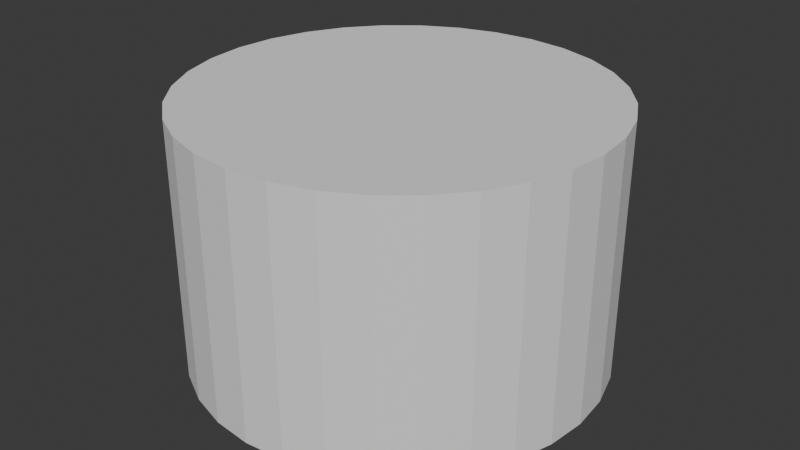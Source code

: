 # Source: baseGround.blend  (saved by Blender 4.1.23; exported with 4.5.12 LTS)
import bpy
from mathutils import Matrix  # noqa: F401  (used for matrix-valued properties, if any)

bpy.ops.wm.read_factory_settings(use_empty=True)
scene = bpy.context.scene
scene.name = 'Scene'

# ---- collections
col_collection = bpy.data.collections.new('Collection'); scene.collection.children.link(col_collection)

# ---- images (referenced by path relative to the original .blend; pixels are not part of the script)
import os
ASSET_DIR = os.environ.get("B2B_ASSET_DIR", "")  # directory of the original .blend (textures are referenced by path, not embedded)
HERE = os.path.dirname(os.path.abspath(__file__))  # packed textures are extracted next to this script under _unpacked/

def load_image(name, relpath, width, height, colorspace="sRGB"):
    """Load a texture the original file referenced (path relative to the .blend, or extracted next to this script)."""
    p = next((c for c in (os.path.join(HERE, relpath), os.path.join(ASSET_DIR, relpath)) if relpath and os.path.exists(c)), "")
    if p:
        img = bpy.data.images.load(p, check_existing=True)
        img.name = name
    else:  # same state as the original file: an image datablock whose file is absent (Cycles renders it pink)
        img = bpy.data.images.new(name, width, height)
        img.source = "FILE"
        img.filepath = "//" + (relpath or name)
    img.colorspace_settings.name = colorspace
    return img
img_grass_tiles_png = load_image('grass_tiles.png', 'grass_tiles.png', 1024, 1024, 'sRGB')

# ---- materials (node trees are filled in below, after node groups)
mat_x = bpy.data.materials.new('マテリアル')
mat_x.use_transparent_shadow = False
mat_001 = bpy.data.materials.new('マテリアル.001')
mat_001.use_transparent_shadow = False
mat_002 = bpy.data.materials.new('マテリアル.002')
mat_002.use_transparent_shadow = False

# ---- material node trees
mat_x.use_nodes = True; mat_x.node_tree.nodes.clear()
_N = mat_x.node_tree.nodes; _L = mat_x.node_tree.links
n0 = _N.new('ShaderNodeBsdfPrincipled'); n0.name = 'プリンシプルBSDF'; n0.location = (10, 300)
n0.inputs[0].default_value = (1.0, 1.0, 1.0, 1.0)
n1 = _N.new('ShaderNodeOutputMaterial'); n1.name = 'マテリアル出力'; n1.location = (300, 300)
_L.new(n0.outputs[0], n1.inputs[0])
n1.is_active_output = True
mat_001.use_nodes = True; mat_001.node_tree.nodes.clear()
_N = mat_001.node_tree.nodes; _L = mat_001.node_tree.links
n0 = _N.new('ShaderNodeBsdfPrincipled'); n0.name = 'プリンシプルBSDF'; n0.location = (10, 300)
n1 = _N.new('ShaderNodeOutputMaterial'); n1.name = 'マテリアル出力'; n1.location = (300, 300)
n2 = _N.new('ShaderNodeTexImage'); n2.name = '画像テクスチャ'; n2.location = (-280, 275)
n2.image = img_grass_tiles_png
_L.new(n0.outputs[0], n1.inputs[0])
_L.new(n2.outputs[0], n0.inputs[0])
n1.is_active_output = True
mat_002.use_nodes = True; mat_002.node_tree.nodes.clear()
_N = mat_002.node_tree.nodes; _L = mat_002.node_tree.links
n0 = _N.new('ShaderNodeBsdfPrincipled'); n0.name = 'プリンシプルBSDF'; n0.location = (10, 300)
n0.inputs[0].default_value = (0.8008, 0.3043, 0.00416, 1.0)
n0.inputs[2].default_value = 1.0
n1 = _N.new('ShaderNodeOutputMaterial'); n1.name = 'マテリアル出力'; n1.location = (300, 300)
_L.new(n0.outputs[0], n1.inputs[0])
n1.is_active_output = True

# ---- world
world_world = bpy.data.worlds.new('World'); scene.world = world_world
world_world.use_nodes = True; world_world.node_tree.nodes.clear()
_N = world_world.node_tree.nodes; _L = world_world.node_tree.links
n0 = _N.new('ShaderNodeOutputWorld'); n0.name = 'World Output'; n0.location = (300, 300)
n1 = _N.new('ShaderNodeBackground'); n1.name = 'Background'; n1.location = (10, 300)
n1.inputs[0].default_value = (0.05088, 0.05088, 0.05088, 1.0)
_L.new(n1.outputs[0], n0.inputs[0])
n0.is_active_output = True
world_world.color = (0.05088, 0.05088, 0.05088)
world_world.use_sun_shadow = False
world_world.sun_shadow_jitter_overblur = 0.0

# ---- meshes
me_x = bpy.data.meshes.new('円柱')
me_x.from_pydata([(1.463e-10, 1.039, -1.0), (0.0, 1.0, 1.0), (0.2028, 1.019, -1.0), (0.1951, 0.9808, 1.0), (0.3977, 0.9602, -1.0), (0.3827, 0.9239, 1.0), (0.5774, 0.8641, -1.0), (0.5556, 0.8315, 1.0), (0.7349, 0.7349, -1.0), (0.7071, 0.7071, 1.0), (0.8641, 0.5774, -1.0), (0.8315, 0.5556, 1.0), (0.9602, 0.3977, -1.0), (0.9239, 0.3827, 1.0), (1.019, 0.2028, -1.0), (0.9808, 0.1951, 1.0), (1.039, -2.341e-10, -1.0), (1.0, 0.0, 1.0), (1.019, -0.2028, -1.0), (0.9808, -0.1951, 1.0), (0.9602, -0.3977, -1.0), (0.9239, -0.3827, 1.0), (0.8641, -0.5774, -1.0), (0.8315, -0.5556, 1.0), (0.7349, -0.7349, -1.0), (0.7071, -0.7071, 1.0), (0.5774, -0.8641, -1.0), (0.5556, -0.8315, 1.0), (0.3977, -0.9602, -1.0), (0.3827, -0.9239, 1.0), (0.2028, -1.019, -1.0), (0.1951, -0.9808, 1.0), (1.463e-10, -1.039, -1.0), (0.0, -1.0, 1.0), (-0.2028, -1.019, -1.0), (-0.1951, -0.9808, 1.0), (-0.3977, -0.9602, -1.0), (-0.3827, -0.9239, 1.0), (-0.5774, -0.8641, -1.0), (-0.5556, -0.8315, 1.0), (-0.7349, -0.7349, -1.0), (-0.7071, -0.7071, 1.0), (-0.8641, -0.5774, -1.0), (-0.8315, -0.5556, 1.0), (-0.9602, -0.3977, -1.0), (-0.9239, -0.3827, 1.0), (-1.019, -0.2028, -1.0), (-0.9808, -0.1951, 1.0), (-1.039, -2.341e-10, -1.0), (-1.0, 0.0, 1.0), (-1.019, 0.2028, -1.0), (-0.9808, 0.1951, 1.0), (-0.9602, 0.3977, -1.0), (-0.9239, 0.3827, 1.0), (-0.8641, 0.5774, -1.0), (-0.8315, 0.5556, 1.0), (-0.7349, 0.7349, -1.0), (-0.7071, 0.7071, 1.0), (-0.5774, 0.8641, -1.0), (-0.5556, 0.8315, 1.0), (-0.3977, 0.9602, -1.0), (-0.3827, 0.9239, 1.0), (-0.2028, 1.019, -1.0), (-0.1951, 0.9808, 1.0)], [], [(0, 1, 3, 2), (2, 3, 5, 4), (4, 5, 7, 6), (6, 7, 9, 8), (8, 9, 11, 10), (10, 11, 13, 12), (12, 13, 15, 14), (14, 15, 17, 16), (16, 17, 19, 18), (18, 19, 21, 20), (20, 21, 23, 22), (22, 23, 25, 24), (24, 25, 27, 26), (26, 27, 29, 28), (28, 29, 31, 30), (30, 31, 33, 32), (32, 33, 35, 34), (34, 35, 37, 36), (36, 37, 39, 38), (38, 39, 41, 40), (40, 41, 43, 42), (42, 43, 45, 44), (44, 45, 47, 46), (46, 47, 49, 48), (48, 49, 51, 50), (50, 51, 53, 52), (52, 53, 55, 54), (54, 55, 57, 56), (56, 57, 59, 58), (58, 59, 61, 60), (3, 1, 63, 61, 59, 57, 55, 53, 51, 49, 47, 45, 43, 41, 39, 37, 35, 33, 31, 29, 27, 25, 23, 21, 19, 17, 15, 13, 11, 9, 7, 5), (60, 61, 63, 62), (62, 63, 1, 0), (0, 2, 4, 6, 8, 10, 12, 14, 16, 18, 20, 22, 24, 26, 28, 30, 32, 34, 36, 38, 40, 42, 44, 46, 48, 50, 52, 54, 56, 58, 60, 62)])
me_x.polygons.foreach_set('use_smooth', [True] * 34)
me_x.polygons.foreach_set('material_index', [0, 0, 0, 0, 0, 0, 0, 0, 0, 0, 0, 0, 0, 0, 0, 0, 0, 0, 0, 0, 0, 0, 0, 0, 0, 0, 0, 0, 0, 0, 2, 0, 0, 0])
_uv = me_x.uv_layers.new(name='UVマップ')
_uv.uv.foreach_set('vector', [1.0, 0.5, 1.0, 1.0, 0.9688, 1.0, 0.9688, 0.5, 0.9688, 0.5, 0.9688, 1.0, 0.9375, 1.0, 0.9375, 0.5, 0.9375, 0.5, 0.9375, 1.0, 0.9062, 1.0, 0.9062, 0.5, 0.9062, 0.5, 0.9062, 1.0, 0.875, 1.0, 0.875, 0.5, 0.875, 0.5, 0.875, 1.0, 0.8438, 1.0, 0.8438, 0.5, 0.8438, 0.5, 0.8438, 1.0, 0.8125, 1.0, 0.8125, 0.5, 0.8125, 0.5, 0.8125, 1.0, 0.7812, 1.0, 0.7812, 0.5, 0.7812, 0.5, 0.7812, 1.0, 0.75, 1.0, 0.75, 0.5, 0.75, 0.5, 0.75, 1.0, 0.7188, 1.0, 0.7188, 0.5, 0.7188, 0.5, 0.7188, 1.0, 0.6875, 1.0, 0.6875, 0.5, 0.6875, 0.5, 0.6875, 1.0, 0.6562, 1.0, 0.6562, 0.5, 0.6562, 0.5, 0.6562, 1.0, 0.625, 1.0, 0.625, 0.5, 0.625, 0.5, 0.625, 1.0, 0.5938, 1.0, 0.5938, 0.5, 0.5938, 0.5, 0.5938, 1.0, 0.5625, 1.0, 0.5625, 0.5, 0.5625, 0.5, 0.5625, 1.0, 0.5312, 1.0, 0.5312, 0.5, 0.5312, 0.5, 0.5312, 1.0, 0.5, 1.0, 0.5, 0.5, 0.5, 0.5, 0.5, 1.0, 0.4688, 1.0, 0.4688, 0.5, 0.4688, 0.5, 0.4688, 1.0, 0.4375, 1.0, 0.4375, 0.5, 0.4375, 0.5, 0.4375, 1.0, 0.4062, 1.0, 0.4062, 0.5, 0.4062, 0.5, 0.4062, 1.0, 0.375, 1.0, 0.375, 0.5, 0.375, 0.5, 0.375, 1.0, 0.3438, 1.0, 0.3438, 0.5, 0.3438, 0.5, 0.3438, 1.0, 0.3125, 1.0, 0.3125, 0.5, 0.3125, 0.5, 0.3125, 1.0, 0.2812, 1.0, 0.2812, 0.5, 0.2812, 0.5, 0.2812, 1.0, 0.25, 1.0, 0.25, 0.5, 0.25, 0.5, 0.25, 1.0, 0.2188, 1.0, 0.2188, 0.5, 0.2188, 0.5, 0.2188, 1.0, 0.1875, 1.0, 0.1875, 0.5, 0.1875, 0.5, 0.1875, 1.0, 0.1562, 1.0, 0.1562, 0.5, 0.1562, 0.5, 0.1562, 1.0, 0.125, 1.0, 0.125, 0.5, 0.125, 0.5, 0.125, 1.0, 0.09375, 1.0, 0.09375, 0.5, 0.09375, 0.5, 0.09375, 1.0, 0.0625, 1.0, 0.0625, 0.5, 0.2968, 0.4854, 0.25, 0.49, 0.2032, 0.4854, 0.1582, 0.4717, 0.1167, 0.4496, 0.08029, 0.4197, 0.05045, 0.3833, 0.02827, 0.3418, 0.01461, 0.2968, 0.01, 0.25, 0.01461, 0.2032, 0.02827, 0.1582, 0.05045, 0.1167, 0.08029, 0.08029, 0.1167, 0.05045, 0.1582, 0.02827, 0.2032, 0.01461, 0.25, 0.01, 0.2968, 0.01461, 0.3418, 0.02827, 0.3833, 0.05045, 0.4197, 0.08029, 0.4496, 0.1167, 0.4717, 0.1582, 0.4854, 0.2032, 0.49, 0.25, 0.4854, 0.2968, 0.4717, 0.3418, 0.4496, 0.3833, 0.4197, 0.4197, 0.3833, 0.4496, 0.3418, 0.4717, 0.0625, 0.5, 0.0625, 1.0, 0.03125, 1.0, 0.03125, 0.5, 0.03125, 0.5, 0.03125, 1.0, 0.0, 1.0, 0.0, 0.5, 0.75, 0.49, 0.7968, 0.4854, 0.8418, 0.4717, 0.8833, 0.4496, 0.9197, 0.4197, 0.9496, 0.3833, 0.9717, 0.3418, 0.9854, 0.2968, 0.99, 0.25, 0.9854, 0.2032, 0.9717, 0.1582, 0.9496, 0.1167, 0.9197, 0.08029, 0.8833, 0.05045, 0.8418, 0.02827, 0.7968, 0.01461, 0.75, 0.01, 0.7032, 0.01461, 0.6582, 0.02827, 0.6167, 0.05045, 0.5803, 0.08029, 0.5504, 0.1167, 0.5283, 0.1582, 0.5146, 0.2032, 0.51, 0.25, 0.5146, 0.2968, 0.5283, 0.3418, 0.5504, 0.3833, 0.5803, 0.4197, 0.6167, 0.4496, 0.6582, 0.4717, 0.7032, 0.4854])
me_x.materials.append(mat_x)
me_x.materials.append(mat_001)
me_x.materials.append(mat_002)
me_x.update()
me_001 = bpy.data.meshes.new('円柱.001')
me_001.from_pydata([(0.0, 1.0, -1.0), (0.0, 1.0, 1.0), (0.1951, 0.9808, -1.0), (0.1951, 0.9808, 1.0), (0.3827, 0.9239, -1.0), (0.3827, 0.9239, 1.0), (0.5556, 0.8315, -1.0), (0.5556, 0.8315, 1.0), (0.7071, 0.7071, -1.0), (0.7071, 0.7071, 1.0), (0.8315, 0.5556, -1.0), (0.8315, 0.5556, 1.0), (0.9239, 0.3827, -1.0), (0.9239, 0.3827, 1.0), (0.9808, 0.1951, -1.0), (0.9808, 0.1951, 1.0), (1.0, 0.0, -1.0), (1.0, 0.0, 1.0), (0.9808, -0.1951, -1.0), (0.9808, -0.1951, 1.0), (0.9239, -0.3827, -1.0), (0.9239, -0.3827, 1.0), (0.8315, -0.5556, -1.0), (0.8315, -0.5556, 1.0), (0.7071, -0.7071, -1.0), (0.7071, -0.7071, 1.0), (0.5556, -0.8315, -1.0), (0.5556, -0.8315, 1.0), (0.3827, -0.9239, -1.0), (0.3827, -0.9239, 1.0), (0.1951, -0.9808, -1.0), (0.1951, -0.9808, 1.0), (0.0, -1.0, -1.0), (0.0, -1.0, 1.0), (-0.1951, -0.9808, -1.0), (-0.1951, -0.9808, 1.0), (-0.3827, -0.9239, -1.0), (-0.3827, -0.9239, 1.0), (-0.5556, -0.8315, -1.0), (-0.5556, -0.8315, 1.0), (-0.7071, -0.7071, -1.0), (-0.7071, -0.7071, 1.0), (-0.8315, -0.5556, -1.0), (-0.8315, -0.5556, 1.0), (-0.9239, -0.3827, -1.0), (-0.9239, -0.3827, 1.0), (-0.9808, -0.1951, -1.0), (-0.9808, -0.1951, 1.0), (-1.0, 0.0, -1.0), (-1.0, 0.0, 1.0), (-0.9808, 0.1951, -1.0), (-0.9808, 0.1951, 1.0), (-0.9239, 0.3827, -1.0), (-0.9239, 0.3827, 1.0), (-0.8315, 0.5556, -1.0), (-0.8315, 0.5556, 1.0), (-0.7071, 0.7071, -1.0), (-0.7071, 0.7071, 1.0), (-0.5556, 0.8315, -1.0), (-0.5556, 0.8315, 1.0), (-0.3827, 0.9239, -1.0), (-0.3827, 0.9239, 1.0), (-0.1951, 0.9808, -1.0), (-0.1951, 0.9808, 1.0)], [], [(0, 1, 3, 2), (2, 3, 5, 4), (4, 5, 7, 6), (6, 7, 9, 8), (8, 9, 11, 10), (10, 11, 13, 12), (12, 13, 15, 14), (14, 15, 17, 16), (16, 17, 19, 18), (18, 19, 21, 20), (20, 21, 23, 22), (22, 23, 25, 24), (24, 25, 27, 26), (26, 27, 29, 28), (28, 29, 31, 30), (30, 31, 33, 32), (32, 33, 35, 34), (34, 35, 37, 36), (36, 37, 39, 38), (38, 39, 41, 40), (40, 41, 43, 42), (42, 43, 45, 44), (44, 45, 47, 46), (46, 47, 49, 48), (48, 49, 51, 50), (50, 51, 53, 52), (52, 53, 55, 54), (54, 55, 57, 56), (56, 57, 59, 58), (58, 59, 61, 60), (3, 1, 63, 61, 59, 57, 55, 53, 51, 49, 47, 45, 43, 41, 39, 37, 35, 33, 31, 29, 27, 25, 23, 21, 19, 17, 15, 13, 11, 9, 7, 5), (60, 61, 63, 62), (62, 63, 1, 0), (0, 2, 4, 6, 8, 10, 12, 14, 16, 18, 20, 22, 24, 26, 28, 30, 32, 34, 36, 38, 40, 42, 44, 46, 48, 50, 52, 54, 56, 58, 60, 62)])
_uv = me_001.uv_layers.new(name='UVマップ')
_uv.uv.foreach_set('vector', [1.0, 0.5, 1.0, 1.0, 0.9688, 1.0, 0.9688, 0.5, 0.9688, 0.5, 0.9688, 1.0, 0.9375, 1.0, 0.9375, 0.5, 0.9375, 0.5, 0.9375, 1.0, 0.9062, 1.0, 0.9062, 0.5, 0.9062, 0.5, 0.9062, 1.0, 0.875, 1.0, 0.875, 0.5, 0.875, 0.5, 0.875, 1.0, 0.8438, 1.0, 0.8438, 0.5, 0.8438, 0.5, 0.8438, 1.0, 0.8125, 1.0, 0.8125, 0.5, 0.8125, 0.5, 0.8125, 1.0, 0.7812, 1.0, 0.7812, 0.5, 0.7812, 0.5, 0.7812, 1.0, 0.75, 1.0, 0.75, 0.5, 0.75, 0.5, 0.75, 1.0, 0.7188, 1.0, 0.7188, 0.5, 0.7188, 0.5, 0.7188, 1.0, 0.6875, 1.0, 0.6875, 0.5, 0.6875, 0.5, 0.6875, 1.0, 0.6562, 1.0, 0.6562, 0.5, 0.6562, 0.5, 0.6562, 1.0, 0.625, 1.0, 0.625, 0.5, 0.625, 0.5, 0.625, 1.0, 0.5938, 1.0, 0.5938, 0.5, 0.5938, 0.5, 0.5938, 1.0, 0.5625, 1.0, 0.5625, 0.5, 0.5625, 0.5, 0.5625, 1.0, 0.5312, 1.0, 0.5312, 0.5, 0.5312, 0.5, 0.5312, 1.0, 0.5, 1.0, 0.5, 0.5, 0.5, 0.5, 0.5, 1.0, 0.4688, 1.0, 0.4688, 0.5, 0.4688, 0.5, 0.4688, 1.0, 0.4375, 1.0, 0.4375, 0.5, 0.4375, 0.5, 0.4375, 1.0, 0.4062, 1.0, 0.4062, 0.5, 0.4062, 0.5, 0.4062, 1.0, 0.375, 1.0, 0.375, 0.5, 0.375, 0.5, 0.375, 1.0, 0.3438, 1.0, 0.3438, 0.5, 0.3438, 0.5, 0.3438, 1.0, 0.3125, 1.0, 0.3125, 0.5, 0.3125, 0.5, 0.3125, 1.0, 0.2812, 1.0, 0.2812, 0.5, 0.2812, 0.5, 0.2812, 1.0, 0.25, 1.0, 0.25, 0.5, 0.25, 0.5, 0.25, 1.0, 0.2188, 1.0, 0.2188, 0.5, 0.2188, 0.5, 0.2188, 1.0, 0.1875, 1.0, 0.1875, 0.5, 0.1875, 0.5, 0.1875, 1.0, 0.1562, 1.0, 0.1562, 0.5, 0.1562, 0.5, 0.1562, 1.0, 0.125, 1.0, 0.125, 0.5, 0.125, 0.5, 0.125, 1.0, 0.09375, 1.0, 0.09375, 0.5, 0.09375, 0.5, 0.09375, 1.0, 0.0625, 1.0, 0.0625, 0.5, 0.2968, 0.4854, 0.25, 0.49, 0.2032, 0.4854, 0.1582, 0.4717, 0.1167, 0.4496, 0.08029, 0.4197, 0.05045, 0.3833, 0.02827, 0.3418, 0.01461, 0.2968, 0.01, 0.25, 0.01461, 0.2032, 0.02827, 0.1582, 0.05045, 0.1167, 0.08029, 0.08029, 0.1167, 0.05045, 0.1582, 0.02827, 0.2032, 0.01461, 0.25, 0.01, 0.2968, 0.01461, 0.3418, 0.02827, 0.3833, 0.05045, 0.4197, 0.08029, 0.4496, 0.1167, 0.4717, 0.1582, 0.4854, 0.2032, 0.49, 0.25, 0.4854, 0.2968, 0.4717, 0.3418, 0.4496, 0.3833, 0.4197, 0.4197, 0.3833, 0.4496, 0.3418, 0.4717, 0.0625, 0.5, 0.0625, 1.0, 0.03125, 1.0, 0.03125, 0.5, 0.03125, 0.5, 0.03125, 1.0, 0.0, 1.0, 0.0, 0.5, 0.75, 0.49, 0.7968, 0.4854, 0.8418, 0.4717, 0.8833, 0.4496, 0.9197, 0.4197, 0.9496, 0.3833, 0.9717, 0.3418, 0.9854, 0.2968, 0.99, 0.25, 0.9854, 0.2032, 0.9717, 0.1582, 0.9496, 0.1167, 0.9197, 0.08029, 0.8833, 0.05045, 0.8418, 0.02827, 0.7968, 0.01461, 0.75, 0.01, 0.7032, 0.01461, 0.6582, 0.02827, 0.6167, 0.05045, 0.5803, 0.08029, 0.5504, 0.1167, 0.5283, 0.1582, 0.5146, 0.2032, 0.51, 0.25, 0.5146, 0.2968, 0.5283, 0.3418, 0.5504, 0.3833, 0.5803, 0.4197, 0.6167, 0.4496, 0.6582, 0.4717, 0.7032, 0.4854])
me_001.update()

# ---- objects
ob_x = bpy.data.objects.new('円柱', me_x)
ob_col = bpy.data.objects.new('COL', me_001)

# ---- transforms, parenting, visibility, modifiers, constraints
ob_x.location = (0.0, 0.0, 0.01)
ob_x.scale = (3.0, 3.0, 0.01)
ob_col.location = (0.0, 0.0, 2.0)
ob_col.scale = (3.2, 3.2, 2.0)

# ---- collection membership
col_collection.objects.link(ob_x)
col_collection.objects.link(ob_col)

# ---- scene / render settings (as saved in the file)
scene.frame_start = 1; scene.frame_end = 250; scene.frame_set(1)
scene.render.engine = 'BLENDER_EEVEE_NEXT'
scene.cycles.sampling_pattern = 'TABULATED_SOBOL'
scene.eevee.ray_tracing_options.trace_max_roughness = 0.0
bpy.context.view_layer.update()

# ---- added for rendering (the .blend has no active camera and no usable light): camera, sun
cam_auto = bpy.data.cameras.new('AutoCamera')
cam_auto.lens = 50.0
cam_auto.sensor_width = 36.0
cam_auto.clip_end = 1000.0
ob_auto_camera = bpy.data.objects.new('AutoCamera', cam_auto)
scene.collection.objects.link(ob_auto_camera)
ob_auto_camera.location = (9.15552, -10.9866, 9.32441)
ob_auto_camera.rotation_euler = (1.09748, -7.21219e-08, 0.694738)
scene.camera = ob_auto_camera
light_auto_sun = bpy.data.lights.new('AutoSun', 'SUN')
light_auto_sun.energy = 3.0
light_auto_sun.angle = 0.0523599
ob_auto_sun = bpy.data.objects.new('AutoSun', light_auto_sun)
scene.collection.objects.link(ob_auto_sun)
ob_auto_sun.rotation_euler = (0.872665, 0.174533, 0.523599)
bpy.context.view_layer.update()
